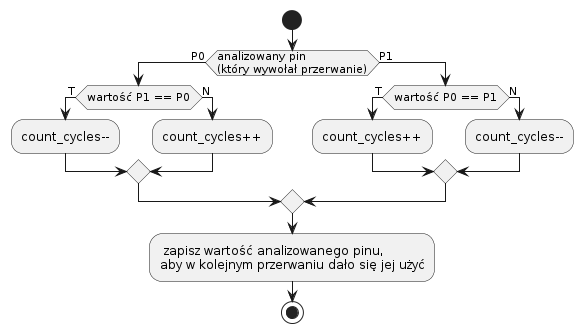

The diagram above was rendered by PlantUML. Its source (embedded in the PNG):
@startuml
start

if (analizowany pin\n(który wywołał przerwanie)) then (P0)
  if (wartość P1 == P0) then (T)
    :count_cycles--;
  else (N)
    :count_cycles++;
  endif
else (P1)
  if (wartość P0 == P1) then (T)
    :count_cycles++;
  else (N)
    :count_cycles--;
  endif
endif

: zapisz wartość analizowanego pinu,\naby w kolejnym przerwaniu dało się jej użyć;

stop
@enduml